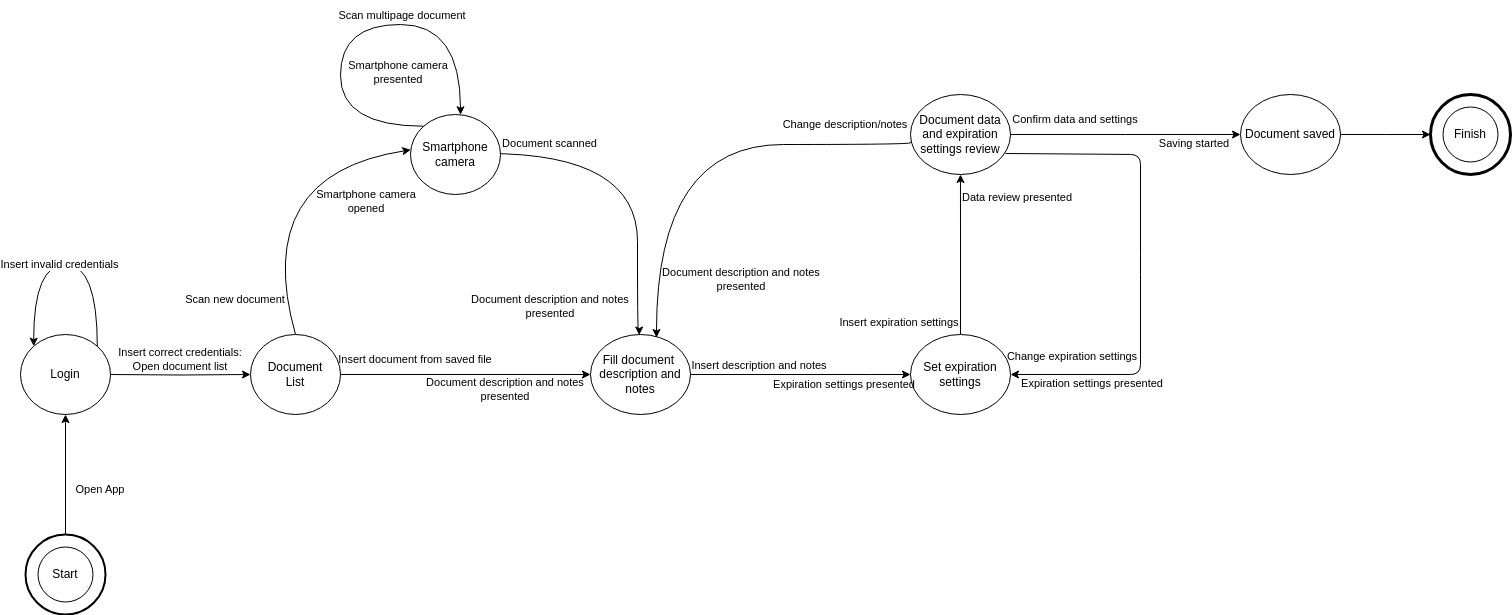

The diagram above was exported from draw.io. Its source (the exported page's mxGraphModel, read from the mxfile embedded in the PNG):
<mxGraphModel dx="1195" dy="519" grid="1" gridSize="10" guides="1" tooltips="1" connect="1" arrows="1" fold="1" page="1" pageScale="1" pageWidth="827" pageHeight="1169" math="0" shadow="0">
  <root>
    <mxCell id="0" />
    <mxCell id="1" parent="0" />
    <mxCell id="xWs_55U5LPGZoseHW4Gy-116" style="edgeStyle=orthogonalEdgeStyle;rounded=0;orthogonalLoop=1;jettySize=auto;html=1;" parent="1" source="xWs_55U5LPGZoseHW4Gy-118" target="xWs_55U5LPGZoseHW4Gy-122" edge="1">
      <mxGeometry relative="1" as="geometry" />
    </mxCell>
    <mxCell id="xWs_55U5LPGZoseHW4Gy-117" style="rounded=0;orthogonalLoop=1;jettySize=auto;html=1;entryX=0.003;entryY=0.442;entryDx=0;entryDy=0;entryPerimeter=0;jumpStyle=arc;jumpSize=6;curved=1;exitX=0.5;exitY=0;exitDx=0;exitDy=0;" parent="1" source="xWs_55U5LPGZoseHW4Gy-118" target="xWs_55U5LPGZoseHW4Gy-126" edge="1">
      <mxGeometry relative="1" as="geometry">
        <mxPoint x="315" y="190" as="targetPoint" />
        <Array as="points">
          <mxPoint x="270" y="240" />
        </Array>
      </mxGeometry>
    </mxCell>
    <mxCell id="xWs_55U5LPGZoseHW4Gy-118" value="Document&lt;div&gt;List&lt;/div&gt;" style="ellipse;whiteSpace=wrap;html=1;" parent="1" vertex="1">
      <mxGeometry x="270" y="400" width="90" height="80" as="geometry" />
    </mxCell>
    <mxCell id="xWs_55U5LPGZoseHW4Gy-119" value="Open App" style="text;html=1;align=center;verticalAlign=middle;whiteSpace=wrap;rounded=0;fontSize=11;" parent="1" vertex="1">
      <mxGeometry x="90" y="540" width="60" height="30" as="geometry" />
    </mxCell>
    <mxCell id="xWs_55U5LPGZoseHW4Gy-120" value="Insert correct credentials: Open document list" style="text;html=1;align=center;verticalAlign=middle;whiteSpace=wrap;rounded=0;fontSize=11;" parent="1" vertex="1">
      <mxGeometry x="130" y="410" width="140" height="30" as="geometry" />
    </mxCell>
    <mxCell id="xWs_55U5LPGZoseHW4Gy-121" style="edgeStyle=orthogonalEdgeStyle;rounded=0;orthogonalLoop=1;jettySize=auto;html=1;" parent="1" source="xWs_55U5LPGZoseHW4Gy-122" edge="1">
      <mxGeometry relative="1" as="geometry">
        <mxPoint x="930" y="440" as="targetPoint" />
        <Array as="points">
          <mxPoint x="890" y="440" />
          <mxPoint x="890" y="440" />
        </Array>
      </mxGeometry>
    </mxCell>
    <mxCell id="xWs_55U5LPGZoseHW4Gy-122" value="Fill d&lt;span style=&quot;background-color: initial;&quot;&gt;ocument&amp;nbsp;&lt;/span&gt;&lt;div&gt;&lt;div&gt;description and notes&lt;/div&gt;&lt;/div&gt;" style="ellipse;whiteSpace=wrap;html=1;" parent="1" vertex="1">
      <mxGeometry x="610" y="400" width="100" height="80" as="geometry" />
    </mxCell>
    <mxCell id="xWs_55U5LPGZoseHW4Gy-123" value="Insert document from saved file" style="text;html=1;align=center;verticalAlign=middle;whiteSpace=wrap;rounded=0;fontSize=11;" parent="1" vertex="1">
      <mxGeometry x="350" y="410" width="170" height="30" as="geometry" />
    </mxCell>
    <mxCell id="xWs_55U5LPGZoseHW4Gy-124" value="Document description and notes&lt;div&gt;presented&lt;/div&gt;" style="text;html=1;align=center;verticalAlign=middle;whiteSpace=wrap;rounded=0;fontSize=11;" parent="1" vertex="1">
      <mxGeometry x="440" y="440" width="170" height="30" as="geometry" />
    </mxCell>
    <mxCell id="xWs_55U5LPGZoseHW4Gy-125" style="edgeStyle=orthogonalEdgeStyle;rounded=0;orthogonalLoop=1;jettySize=auto;html=1;curved=1;entryX=0.617;entryY=0.019;entryDx=0;entryDy=0;entryPerimeter=0;" parent="1" edge="1">
      <mxGeometry relative="1" as="geometry">
        <mxPoint x="506.9999832788317" y="219.0344827586207" as="sourcePoint" />
        <mxPoint x="658.7" y="400.52" as="targetPoint" />
        <Array as="points">
          <mxPoint x="657" y="219" />
          <mxPoint x="657" y="395" />
          <mxPoint x="659" y="395" />
        </Array>
      </mxGeometry>
    </mxCell>
    <mxCell id="xWs_55U5LPGZoseHW4Gy-154" style="edgeStyle=orthogonalEdgeStyle;rounded=0;orthogonalLoop=1;jettySize=auto;html=1;exitX=0;exitY=0;exitDx=0;exitDy=0;curved=1;" parent="1" source="xWs_55U5LPGZoseHW4Gy-126" target="xWs_55U5LPGZoseHW4Gy-126" edge="1">
      <mxGeometry relative="1" as="geometry">
        <mxPoint x="530" y="50" as="targetPoint" />
        <Array as="points">
          <mxPoint x="360" y="192" />
          <mxPoint x="360" y="90" />
          <mxPoint x="480" y="90" />
        </Array>
      </mxGeometry>
    </mxCell>
    <mxCell id="xWs_55U5LPGZoseHW4Gy-126" value="Smartphone&lt;div&gt;camera&lt;/div&gt;" style="ellipse;whiteSpace=wrap;html=1;" parent="1" vertex="1">
      <mxGeometry x="430" y="180" width="90" height="80" as="geometry" />
    </mxCell>
    <mxCell id="xWs_55U5LPGZoseHW4Gy-127" value="Scan new document" style="text;html=1;align=center;verticalAlign=middle;whiteSpace=wrap;rounded=0;fontSize=11;" parent="1" vertex="1">
      <mxGeometry x="170" y="350" width="170" height="30" as="geometry" />
    </mxCell>
    <mxCell id="xWs_55U5LPGZoseHW4Gy-128" value="Smartphone camera&lt;div&gt;opened&lt;/div&gt;" style="text;html=1;align=center;verticalAlign=middle;whiteSpace=wrap;rounded=0;fontSize=11;rotation=0;" parent="1" vertex="1">
      <mxGeometry x="326" y="252" width="120" height="30" as="geometry" />
    </mxCell>
    <mxCell id="xWs_55U5LPGZoseHW4Gy-130" value="Document scanned" style="text;html=1;align=center;verticalAlign=middle;whiteSpace=wrap;rounded=0;fontSize=11;" parent="1" vertex="1">
      <mxGeometry x="485" y="198" width="169" height="21" as="geometry" />
    </mxCell>
    <mxCell id="xWs_55U5LPGZoseHW4Gy-131" style="edgeStyle=orthogonalEdgeStyle;rounded=0;orthogonalLoop=1;jettySize=auto;html=1;exitX=0.5;exitY=0;exitDx=0;exitDy=0;" parent="1" source="xWs_55U5LPGZoseHW4Gy-132" edge="1">
      <mxGeometry relative="1" as="geometry">
        <mxPoint x="979.9655172413793" y="240" as="targetPoint" />
      </mxGeometry>
    </mxCell>
    <mxCell id="xWs_55U5LPGZoseHW4Gy-132" value="Set expiration settings" style="ellipse;whiteSpace=wrap;html=1;" parent="1" vertex="1">
      <mxGeometry x="930" y="400" width="100" height="80" as="geometry" />
    </mxCell>
    <mxCell id="xWs_55U5LPGZoseHW4Gy-133" value="Insert description and notes" style="text;html=1;align=center;verticalAlign=middle;whiteSpace=wrap;rounded=0;fontSize=11;" parent="1" vertex="1">
      <mxGeometry x="694" y="416" width="170" height="30" as="geometry" />
    </mxCell>
    <mxCell id="xWs_55U5LPGZoseHW4Gy-134" value="Expiration settings presented" style="text;html=1;align=center;verticalAlign=middle;whiteSpace=wrap;rounded=0;fontSize=11;" parent="1" vertex="1">
      <mxGeometry x="779" y="435" width="170" height="30" as="geometry" />
    </mxCell>
    <mxCell id="xWs_55U5LPGZoseHW4Gy-135" style="edgeStyle=orthogonalEdgeStyle;rounded=0;orthogonalLoop=1;jettySize=auto;html=1;" parent="1" source="xWs_55U5LPGZoseHW4Gy-136" edge="1">
      <mxGeometry relative="1" as="geometry">
        <mxPoint x="1260" y="200" as="targetPoint" />
      </mxGeometry>
    </mxCell>
    <mxCell id="xWs_55U5LPGZoseHW4Gy-151" style="edgeStyle=orthogonalEdgeStyle;rounded=0;orthogonalLoop=1;jettySize=auto;html=1;entryX=0.66;entryY=0;entryDx=0;entryDy=0;entryPerimeter=0;curved=1;exitX=0.022;exitY=0.583;exitDx=0;exitDy=0;exitPerimeter=0;" parent="1" source="xWs_55U5LPGZoseHW4Gy-136" edge="1">
      <mxGeometry relative="1" as="geometry">
        <mxPoint x="676" y="403" as="targetPoint" />
        <mxPoint x="942.52" y="176.79999999999995" as="sourcePoint" />
        <Array as="points">
          <mxPoint x="930" y="207" />
          <mxPoint x="930" y="210" />
          <mxPoint x="676" y="210" />
        </Array>
      </mxGeometry>
    </mxCell>
    <mxCell id="xWs_55U5LPGZoseHW4Gy-136" value="Document data and expiration settings review" style="ellipse;whiteSpace=wrap;html=1;" parent="1" vertex="1">
      <mxGeometry x="930" y="160" width="100" height="80" as="geometry" />
    </mxCell>
    <mxCell id="xWs_55U5LPGZoseHW4Gy-137" value="Insert expiration settings" style="text;html=1;align=center;verticalAlign=middle;whiteSpace=wrap;rounded=0;fontSize=11;" parent="1" vertex="1">
      <mxGeometry x="834" y="373" width="170" height="30" as="geometry" />
    </mxCell>
    <mxCell id="xWs_55U5LPGZoseHW4Gy-138" value="Data review presented" style="text;html=1;align=center;verticalAlign=middle;whiteSpace=wrap;rounded=0;fontSize=11;" parent="1" vertex="1">
      <mxGeometry x="952" y="248" width="170" height="30" as="geometry" />
    </mxCell>
    <mxCell id="xWs_55U5LPGZoseHW4Gy-139" value="Confirm data and settings" style="text;html=1;align=center;verticalAlign=middle;whiteSpace=wrap;rounded=0;fontSize=11;" parent="1" vertex="1">
      <mxGeometry x="1010" y="170" width="170" height="30" as="geometry" />
    </mxCell>
    <mxCell id="xWs_55U5LPGZoseHW4Gy-140" value="Saving started" style="text;html=1;align=center;verticalAlign=middle;whiteSpace=wrap;rounded=0;fontSize=11;" parent="1" vertex="1">
      <mxGeometry x="1129" y="193.5" width="170" height="30" as="geometry" />
    </mxCell>
    <mxCell id="xWs_55U5LPGZoseHW4Gy-141" style="edgeStyle=orthogonalEdgeStyle;rounded=0;orthogonalLoop=1;jettySize=auto;html=1;" parent="1" source="xWs_55U5LPGZoseHW4Gy-142" edge="1">
      <mxGeometry relative="1" as="geometry">
        <mxPoint x="1450" y="200" as="targetPoint" />
      </mxGeometry>
    </mxCell>
    <mxCell id="xWs_55U5LPGZoseHW4Gy-142" value="Document saved" style="ellipse;whiteSpace=wrap;html=1;" parent="1" vertex="1">
      <mxGeometry x="1260" y="160" width="100" height="80" as="geometry" />
    </mxCell>
    <mxCell id="xWs_55U5LPGZoseHW4Gy-147" value="Document description and notes&lt;div&gt;presented&lt;/div&gt;" style="text;html=1;align=center;verticalAlign=middle;whiteSpace=wrap;rounded=0;fontSize=11;" parent="1" vertex="1">
      <mxGeometry x="485" y="357" width="170" height="30" as="geometry" />
    </mxCell>
    <mxCell id="xWs_55U5LPGZoseHW4Gy-148" value="" style="endArrow=classic;html=1;rounded=1;entryX=1;entryY=0.5;entryDx=0;entryDy=0;curved=0;" parent="1" target="xWs_55U5LPGZoseHW4Gy-132" edge="1">
      <mxGeometry width="50" height="50" relative="1" as="geometry">
        <mxPoint x="1025" y="219" as="sourcePoint" />
        <mxPoint x="1150" y="450" as="targetPoint" />
        <Array as="points">
          <mxPoint x="1160" y="220" />
          <mxPoint x="1160" y="330" />
          <mxPoint x="1160" y="440" />
        </Array>
      </mxGeometry>
    </mxCell>
    <mxCell id="xWs_55U5LPGZoseHW4Gy-149" value="Expiration settings presented" style="text;html=1;align=center;verticalAlign=middle;whiteSpace=wrap;rounded=0;fontSize=11;" parent="1" vertex="1">
      <mxGeometry x="1027" y="434" width="170" height="30" as="geometry" />
    </mxCell>
    <mxCell id="xWs_55U5LPGZoseHW4Gy-150" value="Change expiration settings" style="text;html=1;align=center;verticalAlign=middle;whiteSpace=wrap;rounded=0;fontSize=11;" parent="1" vertex="1">
      <mxGeometry x="1007" y="407" width="170" height="30" as="geometry" />
    </mxCell>
    <mxCell id="xWs_55U5LPGZoseHW4Gy-152" value="Change description/notes" style="text;html=1;align=center;verticalAlign=middle;whiteSpace=wrap;rounded=0;fontSize=11;" parent="1" vertex="1">
      <mxGeometry x="780" y="175" width="170" height="30" as="geometry" />
    </mxCell>
    <mxCell id="xWs_55U5LPGZoseHW4Gy-153" value="Document description and notes&lt;div&gt;presented&lt;/div&gt;" style="text;html=1;align=center;verticalAlign=middle;whiteSpace=wrap;rounded=0;fontSize=11;" parent="1" vertex="1">
      <mxGeometry x="676" y="330" width="170" height="30" as="geometry" />
    </mxCell>
    <mxCell id="xWs_55U5LPGZoseHW4Gy-155" value="Scan multipage document" style="text;html=1;align=center;verticalAlign=middle;whiteSpace=wrap;rounded=0;fontSize=11;" parent="1" vertex="1">
      <mxGeometry x="337" y="66" width="170" height="30" as="geometry" />
    </mxCell>
    <mxCell id="xWs_55U5LPGZoseHW4Gy-156" value="Smartphone camera&lt;div&gt;presented&lt;/div&gt;" style="text;html=1;align=center;verticalAlign=middle;whiteSpace=wrap;rounded=0;fontSize=11;rotation=0;" parent="1" vertex="1">
      <mxGeometry x="358" y="123" width="120" height="30" as="geometry" />
    </mxCell>
    <mxCell id="xWs_55U5LPGZoseHW4Gy-112" value="" style="ellipse;whiteSpace=wrap;html=1;aspect=fixed;" parent="1" vertex="1">
      <mxGeometry x="57.5" y="612.5" width="55" height="55" as="geometry" />
    </mxCell>
    <mxCell id="4u13Dw_dsLbv_DiCOl9A-2" style="edgeStyle=orthogonalEdgeStyle;rounded=0;orthogonalLoop=1;jettySize=auto;html=1;entryX=0.5;entryY=1;entryDx=0;entryDy=0;" edge="1" parent="1" source="xWs_55U5LPGZoseHW4Gy-113" target="4u13Dw_dsLbv_DiCOl9A-1">
      <mxGeometry relative="1" as="geometry" />
    </mxCell>
    <mxCell id="xWs_55U5LPGZoseHW4Gy-113" value="" style="ellipse;whiteSpace=wrap;html=1;aspect=fixed;fillColor=none;strokeWidth=2;" parent="1" vertex="1">
      <mxGeometry x="45" y="600" width="80" height="80" as="geometry" />
    </mxCell>
    <mxCell id="xWs_55U5LPGZoseHW4Gy-114" style="edgeStyle=orthogonalEdgeStyle;rounded=0;orthogonalLoop=1;jettySize=auto;html=1;entryX=0;entryY=0.5;entryDx=0;entryDy=0;" parent="1" target="xWs_55U5LPGZoseHW4Gy-118" edge="1">
      <mxGeometry relative="1" as="geometry">
        <mxPoint x="230" y="440" as="targetPoint" />
        <mxPoint x="130" y="440" as="sourcePoint" />
      </mxGeometry>
    </mxCell>
    <mxCell id="xWs_55U5LPGZoseHW4Gy-115" value="Start" style="text;html=1;align=center;verticalAlign=middle;whiteSpace=wrap;rounded=0;" parent="1" vertex="1">
      <mxGeometry x="55" y="625" width="60" height="30" as="geometry" />
    </mxCell>
    <mxCell id="xWs_55U5LPGZoseHW4Gy-144" value="" style="ellipse;whiteSpace=wrap;html=1;aspect=fixed;" parent="1" vertex="1">
      <mxGeometry x="1462.5" y="172.5" width="55" height="55" as="geometry" />
    </mxCell>
    <mxCell id="xWs_55U5LPGZoseHW4Gy-145" value="" style="ellipse;whiteSpace=wrap;html=1;aspect=fixed;fillColor=none;strokeWidth=3;" parent="1" vertex="1">
      <mxGeometry x="1450" y="160" width="80" height="80" as="geometry" />
    </mxCell>
    <mxCell id="xWs_55U5LPGZoseHW4Gy-146" value="Finish" style="text;html=1;align=center;verticalAlign=middle;whiteSpace=wrap;rounded=0;" parent="1" vertex="1">
      <mxGeometry x="1460" y="185" width="60" height="30" as="geometry" />
    </mxCell>
    <mxCell id="4u13Dw_dsLbv_DiCOl9A-1" value="Login" style="ellipse;whiteSpace=wrap;html=1;" vertex="1" parent="1">
      <mxGeometry x="40" y="400" width="90" height="80" as="geometry" />
    </mxCell>
    <mxCell id="4u13Dw_dsLbv_DiCOl9A-3" style="edgeStyle=orthogonalEdgeStyle;rounded=0;orthogonalLoop=1;jettySize=auto;html=1;exitX=1;exitY=0;exitDx=0;exitDy=0;entryX=0;entryY=0;entryDx=0;entryDy=0;curved=1;" edge="1" parent="1" source="4u13Dw_dsLbv_DiCOl9A-1" target="4u13Dw_dsLbv_DiCOl9A-1">
      <mxGeometry relative="1" as="geometry">
        <Array as="points">
          <mxPoint x="117" y="330" />
          <mxPoint x="53" y="330" />
        </Array>
      </mxGeometry>
    </mxCell>
    <mxCell id="4u13Dw_dsLbv_DiCOl9A-4" value="Insert invalid credentials" style="edgeLabel;html=1;align=center;verticalAlign=middle;resizable=0;points=[];" vertex="1" connectable="0" parent="4u13Dw_dsLbv_DiCOl9A-3">
      <mxGeometry x="0.0587" y="1" relative="1" as="geometry">
        <mxPoint y="-1" as="offset" />
      </mxGeometry>
    </mxCell>
  </root>
</mxGraphModel>